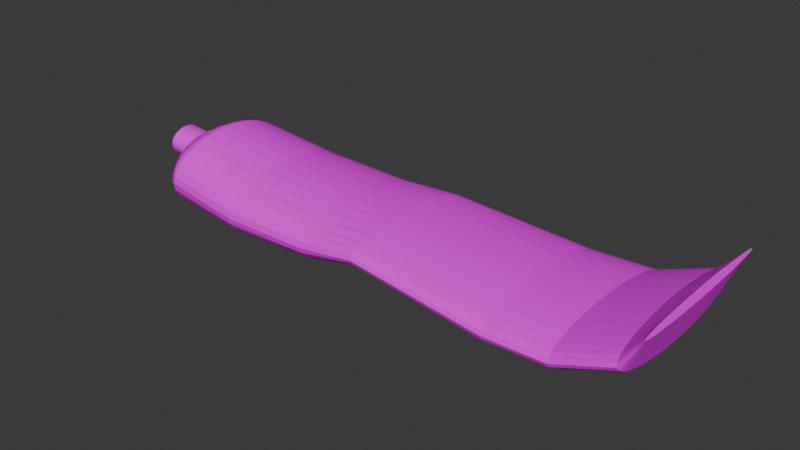 # Source: Toothpaste_Tube.blend  (saved by Blender 4.0.36; exported with 4.5.12 LTS)
import bpy
from mathutils import Matrix  # noqa: F401  (used for matrix-valued properties, if any)

bpy.ops.wm.read_factory_settings(use_empty=True)
scene = bpy.context.scene
scene.name = 'Scene'

# ---- collections
col_collection = bpy.data.collections.new('Collection'); scene.collection.children.link(col_collection)

# ---- images (referenced by path relative to the original .blend; pixels are not part of the script)
import os
ASSET_DIR = os.environ.get("B2B_ASSET_DIR", "")  # directory of the original .blend (textures are referenced by path, not embedded)
HERE = os.path.dirname(os.path.abspath(__file__))  # packed textures are extracted next to this script under _unpacked/

def load_image(name, relpath, width, height, colorspace="sRGB"):
    """Load a texture the original file referenced (path relative to the .blend, or extracted next to this script)."""
    p = next((c for c in (os.path.join(HERE, relpath), os.path.join(ASSET_DIR, relpath)) if relpath and os.path.exists(c)), "")
    if p:
        img = bpy.data.images.load(p, check_existing=True)
        img.name = name
    else:  # same state as the original file: an image datablock whose file is absent (Cycles renders it pink)
        img = bpy.data.images.new(name, width, height)
        img.source = "FILE"
        img.filepath = "//" + (relpath or name)
    img.colorspace_settings.name = colorspace
    return img
img_toothpaste_jpg_001 = load_image('Toothpaste.jpg.001', 'Toothpaste.jpg', 1024, 1024, 'sRGB')

# ---- materials (node trees are filled in below, after node groups)
mat_material_001 = bpy.data.materials.new('Material.001')
mat_material_001.use_transparent_shadow = False

# ---- material node trees
mat_material_001.use_nodes = True; mat_material_001.node_tree.nodes.clear()
_N = mat_material_001.node_tree.nodes; _L = mat_material_001.node_tree.links
n0 = _N.new('ShaderNodeBsdfPrincipled'); n0.name = 'Principled BSDF'; n0.location = (10, 300)
n0.inputs[3].default_value = 1.45
n1 = _N.new('ShaderNodeOutputMaterial'); n1.name = 'Material Output'; n1.location = (300, 300)
n2 = _N.new('ShaderNodeTexImage'); n2.name = 'Image Texture'; n2.location = (-280, 275)
n2.image = img_toothpaste_jpg_001
_L.new(n0.outputs[0], n1.inputs[0])
_L.new(n2.outputs[0], n0.inputs[0])
n1.is_active_output = True

# ---- world
world_world = bpy.data.worlds.new('World'); scene.world = world_world
world_world.use_nodes = True; world_world.node_tree.nodes.clear()
_N = world_world.node_tree.nodes; _L = world_world.node_tree.links
n0 = _N.new('ShaderNodeOutputWorld'); n0.name = 'World Output'; n0.location = (300, 300)
n1 = _N.new('ShaderNodeBackground'); n1.name = 'Background'; n1.location = (10, 300)
n1.inputs[0].default_value = (0.05088, 0.05088, 0.05088, 1.0)
_L.new(n1.outputs[0], n0.inputs[0])
n0.is_active_output = True
world_world.color = (0.05088, 0.05088, 0.05088)
world_world.use_sun_shadow = False
world_world.sun_shadow_jitter_overblur = 0.0

# ---- meshes
me_cylinder_002 = bpy.data.meshes.new('Cylinder.002')
me_cylinder_002.from_pydata([(0.6034, 0.9981, -0.9111), (0.1664, 0.8278, 0.9629), (0.6107, 0.9789, -0.9101), (0.2531, 0.8119, 0.961), (0.6177, 0.9221, -0.9092), (0.3364, 0.7648, 0.9593), (0.6242, 0.8299, -0.9084), (0.4132, 0.6883, 0.9576), (0.6298, 0.7058, -0.9076), (0.4806, 0.5854, 0.9562), (0.6345, 0.5545, -0.907), (0.5358, 0.4599, 0.955), (0.6432, 0.382, -0.9061), (0.5769, 0.3168, 0.9542), (0.6456, 0.1947, -0.9058), (0.6022, 0.1615, 0.9536), (0.6464, -5.905e-09, -0.9057), (0.6107, -5.255e-10, 0.9535), (0.6456, -0.1947, -0.9058), (0.6022, -0.1615, 0.9536), (0.6432, -0.382, -0.9061), (0.5769, -0.3168, 0.9542), (0.6393, -0.5545, -0.9066), (0.5358, -0.4599, 0.955), (0.6341, -0.7058, -0.9072), (0.4806, -0.5854, 0.9562), (0.6277, -0.8299, -0.908), (0.4132, -0.6883, 0.9576), (0.6204, -0.9221, -0.9089), (0.3364, -0.7648, 0.9593), (0.6125, -0.9789, -0.9099), (0.2531, -0.8119, 0.961), (0.6042, -0.9981, -0.911), (0.1664, -0.8278, 0.9629), (0.596, -0.9789, -0.912), (0.07971, -0.8119, 0.9647), (0.5881, -0.9221, -0.913), (-0.003639, -0.7648, 0.9665), (0.5808, -0.8299, -0.9139), (-0.08045, -0.6883, 0.9681), (0.5744, -0.7058, -0.9147), (-0.1478, -0.5854, 0.9695), (0.5691, -0.5545, -0.9154), (-0.203, -0.4599, 0.9707), (0.5652, -0.382, -0.9159), (-0.2441, -0.3168, 0.9716), (0.5628, -0.1947, -0.9162), (-0.2694, -0.1615, 0.9721), (0.562, -5.905e-09, -0.9163), (-0.2779, -5.255e-10, 0.9723), (0.5628, 0.1947, -0.9162), (-0.2694, 0.1615, 0.9721), (0.5652, 0.382, -0.9159), (-0.2441, 0.3168, 0.9716), (0.5691, 0.5545, -0.9154), (-0.203, 0.4599, 0.9707), (0.577, 0.7058, -0.9145), (-0.1478, 0.5854, 0.9695), (0.5827, 0.8299, -0.9138), (-0.08045, 0.6883, 0.9681), (0.5891, 0.9221, -0.9129), (-0.003639, 0.7648, 0.9665), (0.5961, 0.9789, -0.912), (0.07971, 0.8119, 0.9647), (0.2757, 1.025, -0.8469), (0.3106, 1.005, -0.8433), (0.3443, 0.9469, -0.8397), (0.3752, 0.8522, -0.8365), (0.4024, 0.7247, -0.8337), (0.4247, 0.5694, -0.8313), (0.4412, 0.3922, -0.8296), (0.4514, 0.2, -0.8285), (0.4549, -2.235e-08, -0.8282), (0.4514, -0.2, -0.8285), (0.4412, -0.3922, -0.8296), (0.4247, -0.5694, -0.8313), (0.4024, -0.7247, -0.8337), (0.3752, -0.8522, -0.8365), (0.3443, -0.9469, -0.8397), (0.3106, -1.005, -0.8433), (0.2757, -1.025, -0.8469), (0.2407, -1.005, -0.8506), (0.2071, -0.9469, -0.8541), (0.1761, -0.8522, -0.8573), (0.149, -0.7247, -0.8602), (0.1267, -0.5694, -0.8625), (0.1101, -0.3922, -0.8643), (0.09995, -0.2, -0.8653), (0.0965, -2.235e-08, -0.8657), (0.09995, 0.2, -0.8653), (0.1101, 0.3922, -0.8643), (0.1267, 0.5694, -0.8625), (0.149, 0.7247, -0.8602), (0.1761, 0.8522, -0.8573), (0.2071, 0.9469, -0.8541), (0.2407, 1.005, -0.8506), (0.1579, 0.9004, 0.1091), (0.1964, 0.8831, 0.1093), (0.2334, 0.8319, 0.1095), (0.2675, 0.7487, 0.1097), (0.2974, 0.6367, 0.1098), (0.3219, 0.5002, 0.1099), (0.3401, 0.3446, 0.11), (0.3513, 0.1757, 0.1101), (0.3551, 2.352e-10, 0.1101), (0.3513, -0.1757, 0.1101), (0.3401, -0.3446, 0.11), (0.3219, -0.5002, 0.1099), (0.2974, -0.6367, 0.1098), (0.2675, -0.7487, 0.1097), (0.2334, -0.8319, 0.1095), (0.1964, -0.8831, 0.1093), (0.1579, -0.9004, 0.1091), (0.1195, -0.8831, 0.1089), (0.08248, -0.8319, 0.1087), (0.04839, -0.7487, 0.1085), (0.0185, -0.6367, 0.1084), (-0.00602, -0.5002, 0.1083), (-0.02424, -0.3446, 0.1082), (-0.03546, -0.1757, 0.1081), (-0.03925, 2.352e-10, 0.1081), (-0.03546, 0.1757, 0.1081), (-0.02424, 0.3446, 0.1082), (-0.00602, 0.5002, 0.1083), (0.0185, 0.6367, 0.1084), (0.04839, 0.7487, 0.1085), (0.08248, 0.8319, 0.1087), (0.1195, 0.8831, 0.1089), (0.06056, 0.896, 0.6588), (0.1371, 0.8788, 0.6573), (0.2107, 0.8278, 0.6557), (0.2785, 0.745, 0.6543), (0.3379, 0.6336, 0.6531), (0.3867, 0.4978, 0.6521), (0.423, 0.3429, 0.6514), (0.4453, 0.1748, 0.6509), (0.4528, -1.249e-09, 0.6507), (0.4453, -0.1748, 0.6509), (0.423, -0.3429, 0.6514), (0.3867, -0.4978, 0.6521), (0.3379, -0.6336, 0.6531), (0.2785, -0.745, 0.6543), (0.2107, -0.8278, 0.6557), (0.1371, -0.8788, 0.6573), (0.06056, -0.896, 0.6588), (-0.01596, -0.8788, 0.6604), (-0.08955, -0.8278, 0.6619), (-0.1574, -0.745, 0.6633), (-0.2168, -0.6336, 0.6645), (-0.2656, -0.4978, 0.6656), (-0.3018, -0.3429, 0.6663), (-0.3242, -0.1748, 0.6668), (-0.3317, -1.249e-09, 0.6669), (-0.3242, 0.1748, 0.6668), (-0.3018, 0.3429, 0.6663), (-0.2656, 0.4978, 0.6656), (-0.2168, 0.6336, 0.6645), (-0.1574, 0.745, 0.6633), (-0.08955, 0.8278, 0.6619), (-0.01596, 0.8788, 0.6604), (0.04341, 0.9672, -0.4082), (0.08735, 0.9111, -0.408), (0.1278, 0.82, -0.4078), (0.1633, 0.6973, -0.4077), (0.1925, 0.5479, -0.4075), (0.2141, 0.3774, -0.4074), (0.2274, 0.1924, -0.4074), (0.2319, -1.49e-08, -0.4074), (0.2274, -0.1924, -0.4074), (0.2141, -0.3774, -0.4074), (0.1925, -0.5479, -0.4075), (0.1633, -0.6973, -0.4077), (0.1278, -0.82, -0.4078), (0.08735, -0.9111, -0.408), (0.04341, -0.9672, -0.4082), (-0.002288, -0.9862, -0.4084), (-0.04798, -0.9672, -0.4086), (-0.09192, -0.9111, -0.4089), (-0.1324, -0.82, -0.409), (-0.1679, -0.6973, -0.4092), (-0.197, -0.5479, -0.4093), (-0.2187, -0.3774, -0.4094), (-0.232, -0.1924, -0.4095), (-0.2365, -1.49e-08, -0.4095), (-0.232, 0.1924, -0.4095), (-0.2187, 0.3774, -0.4094), (-0.197, 0.5479, -0.4093), (-0.1679, 0.6973, -0.4092), (-0.1324, 0.82, -0.409), (-0.09192, 0.9111, -0.4089), (-0.04798, 0.9672, -0.4086), (-0.002288, 0.9862, -0.4084), (0.2563, 0.7806, 0.981), (0.173, 0.7959, 0.9828), (0.3364, 0.7353, 0.9793), (0.4103, 0.6618, 0.9777), (0.475, 0.5628, 0.9764), (0.5281, 0.4422, 0.9752), (0.5676, 0.3046, 0.9744), (0.5919, 0.1553, 0.9739), (0.6001, -2.719e-10, 0.9737), (0.5919, -0.1553, 0.9739), (0.5676, -0.3046, 0.9744), (0.5281, -0.4422, 0.9752), (0.475, -0.5628, 0.9764), (0.4103, -0.6618, 0.9777), (0.3364, -0.7353, 0.9793), (0.2563, -0.7806, 0.981), (0.173, -0.7959, 0.9828), (0.08963, -0.7806, 0.9845), (0.009502, -0.7353, 0.9862), (-0.06435, -0.6618, 0.9878), (-0.1291, -0.5628, 0.9892), (-0.1822, -0.4422, 0.9903), (-0.2217, -0.3046, 0.9911), (-0.246, -0.1553, 0.9917), (-0.2542, -2.719e-10, 0.9918), (-0.246, 0.1553, 0.9917), (-0.2217, 0.3046, 0.9911), (-0.1822, 0.4422, 0.9903), (-0.1291, 0.5628, 0.9892), (-0.06435, 0.6618, 0.9878), (0.009502, 0.7353, 0.9862), (0.08963, 0.7806, 0.9845), (0.2554, 0.6648, 1.016), (0.1844, 0.6778, 1.017), (0.3237, 0.6262, 1.015), (0.3865, 0.5636, 1.013), (0.4417, 0.4793, 1.012), (0.4869, 0.3766, 1.011), (0.5205, 0.2594, 1.01), (0.5412, 0.1322, 1.01), (0.5482, -6.968e-10, 1.01), (0.5412, -0.1322, 1.01), (0.5205, -0.2594, 1.01), (0.4869, -0.3766, 1.011), (0.4417, -0.4793, 1.012), (0.3865, -0.5636, 1.013), (0.3237, -0.6262, 1.015), (0.2554, -0.6648, 1.016), (0.1844, -0.6778, 1.017), (0.1135, -0.6648, 1.019), (0.04523, -0.6262, 1.02), (-0.01766, -0.5636, 1.022), (-0.07279, -0.4793, 1.023), (-0.118, -0.3766, 1.024), (-0.1516, -0.2594, 1.025), (-0.1723, -0.1322, 1.025), (-0.1793, -6.968e-10, 1.025), (-0.1723, 0.1322, 1.025), (-0.1516, 0.2594, 1.025), (-0.118, 0.3766, 1.024), (-0.07279, 0.4793, 1.023), (-0.01766, 0.5636, 1.022), (0.04523, 0.6262, 1.02), (0.1135, 0.6648, 1.019), (0.253, 0.5709, 1.039), (0.1921, 0.5821, 1.041), (0.3116, 0.5378, 1.038), (0.3656, 0.484, 1.037), (0.413, 0.4116, 1.036), (0.4518, 0.3234, 1.035), (0.4807, 0.2227, 1.034), (0.4985, 0.1136, 1.034), (0.5045, -1.472e-09, 1.034), (0.4985, -0.1136, 1.034), (0.4807, -0.2227, 1.034), (0.4518, -0.3234, 1.035), (0.413, -0.4116, 1.036), (0.3656, -0.484, 1.037), (0.3116, -0.5378, 1.038), (0.253, -0.5709, 1.039), (0.1921, -0.5821, 1.041), (0.1311, -0.5709, 1.042), (0.07252, -0.5378, 1.043), (0.01851, -0.484, 1.044), (-0.02883, -0.4116, 1.045), (-0.06768, -0.3234, 1.046), (-0.09655, -0.2227, 1.047), (-0.1143, -0.1136, 1.047), (-0.1203, -1.472e-09, 1.047), (-0.1143, 0.1136, 1.047), (-0.09655, 0.2227, 1.047), (-0.06768, 0.3234, 1.046), (-0.02883, 0.4116, 1.045), (0.01851, 0.484, 1.044), (0.07252, 0.5378, 1.043), (0.1311, 0.5709, 1.042), (0.2522, 0.4935, 1.062), (0.1995, 0.5032, 1.063), (0.3029, 0.4649, 1.061), (0.3496, 0.4184, 1.06), (0.3905, 0.3558, 1.059), (0.4241, 0.2796, 1.058), (0.4491, 0.1926, 1.058), (0.4644, 0.09817, 1.058), (0.4696, -6.597e-10, 1.057), (0.4644, -0.09817, 1.058), (0.4491, -0.1926, 1.058), (0.4241, -0.2796, 1.058), (0.3905, -0.3558, 1.059), (0.3496, -0.4184, 1.06), (0.3029, -0.4649, 1.061), (0.2522, -0.4935, 1.062), (0.1995, -0.5032, 1.063), (0.1469, -0.4935, 1.064), (0.09619, -0.4649, 1.065), (0.0495, -0.4184, 1.066), (0.008576, -0.3558, 1.067), (-0.02501, -0.2796, 1.068), (-0.04997, -0.1926, 1.068), (-0.06534, -0.09817, 1.069), (-0.07053, -6.597e-10, 1.069), (-0.06534, 0.09817, 1.069), (-0.04997, 0.1926, 1.068), (-0.02501, 0.2796, 1.068), (0.008576, 0.3558, 1.067), (0.0495, 0.4184, 1.066), (0.09619, 0.4649, 1.065), (0.1469, 0.4935, 1.064), (0.2395, 0.2187, 1.083), (0.2062, 0.223, 1.083), (0.2715, 0.206, 1.082), (0.301, 0.1854, 1.081), (0.3268, 0.1577, 1.081), (0.3481, 0.1239, 1.08), (0.3638, 0.08535, 1.08), (0.3735, 0.04351, 1.08), (0.3768, 2.508e-09, 1.08), (0.3735, -0.04351, 1.08), (0.3638, -0.08535, 1.08), (0.3481, -0.1239, 1.08), (0.3268, -0.1577, 1.081), (0.301, -0.1854, 1.081), (0.2715, -0.206, 1.082), (0.2395, -0.2187, 1.083), (0.2062, -0.223, 1.083), (0.1729, -0.2187, 1.084), (0.1409, -0.206, 1.085), (0.1114, -0.1854, 1.085), (0.08556, -0.1577, 1.086), (0.06435, -0.1239, 1.086), (0.04858, -0.08535, 1.086), (0.03887, -0.04351, 1.087), (0.0356, 2.508e-09, 1.087), (0.03887, 0.04351, 1.087), (0.04858, 0.08535, 1.086), (0.06435, 0.1239, 1.086), (0.08556, 0.1577, 1.086), (0.1114, 0.1854, 1.085), (0.1409, 0.206, 1.085), (0.1729, 0.2187, 1.084), (0.1729, 0.2187, 1.084), (0.1409, 0.206, 1.085), (0.1114, 0.1854, 1.085), (0.08556, 0.1577, 1.086), (0.06435, 0.1239, 1.086), (0.04858, 0.08535, 1.086), (0.03887, 0.04351, 1.087), (0.0356, 2.508e-09, 1.087), (0.03887, -0.04351, 1.087), (0.04858, -0.08535, 1.086), (0.06435, -0.1239, 1.086), (0.08556, -0.1577, 1.086), (0.1114, -0.1854, 1.085), (0.1409, -0.206, 1.085), (0.1729, -0.2187, 1.084), (0.2062, -0.223, 1.083), (0.2395, -0.2187, 1.083), (0.2715, -0.206, 1.082), (0.301, -0.1854, 1.081), (0.3268, -0.1577, 1.081), (0.3481, -0.1239, 1.08), (0.3638, -0.08535, 1.08), (0.3735, -0.04351, 1.08), (0.3768, 2.508e-09, 1.08), (0.3735, 0.04351, 1.08), (0.3638, 0.08535, 1.08), (0.3481, 0.1239, 1.08), (0.3268, 0.1577, 1.081), (0.301, 0.1854, 1.081), (0.2715, 0.206, 1.082), (0.2062, 0.223, 1.083), (0.2395, 0.2187, 1.083), (0.2143, 0.2187, 1.198), (0.1822, 0.206, 1.199), (0.1528, 0.1854, 1.199), (0.1269, 0.1577, 1.2), (0.1057, 0.1239, 1.2), (0.08992, 0.08535, 1.2), (0.08021, 0.04351, 1.201), (0.07693, 2.508e-09, 1.201), (0.08021, -0.04351, 1.201), (0.08992, -0.08535, 1.2), (0.1057, -0.1239, 1.2), (0.1269, -0.1577, 1.2), (0.1528, -0.1854, 1.199), (0.1822, -0.206, 1.199), (0.2143, -0.2187, 1.198), (0.2475, -0.223, 1.197), (0.2808, -0.2187, 1.197), (0.3128, -0.206, 1.196), (0.3423, -0.1854, 1.195), (0.3682, -0.1577, 1.195), (0.3894, -0.1239, 1.194), (0.4052, -0.08535, 1.194), (0.4149, -0.04351, 1.194), (0.4181, 2.508e-09, 1.194), (0.4149, 0.04351, 1.194), (0.4052, 0.08535, 1.194), (0.3894, 0.1239, 1.194), (0.3682, 0.1577, 1.195), (0.3423, 0.1854, 1.195), (0.3128, 0.206, 1.196), (0.2475, 0.223, 1.197), (0.2808, 0.2187, 1.197), (0.1253, 0.8814, 0.3243), (0.1854, 0.8302, 0.3245), (0.2408, 0.7472, 0.3246), (0.2894, 0.6354, 0.3248), (0.3292, 0.4993, 0.3249), (0.3588, 0.3439, 0.3249), (0.3771, 0.1753, 0.325), (0.3832, -3.509e-10, 0.325), (0.3771, -0.1753, 0.325), (0.3588, -0.3439, 0.3249), (0.3292, -0.4993, 0.3249), (0.2894, -0.6354, 0.3248), (0.2408, -0.7472, 0.3246), (0.1854, -0.8302, 0.3245), (0.1253, -0.8814, 0.3243), (0.06276, -0.8987, 0.3242), (0.0002422, -0.8814, 0.324), (-0.05988, -0.8302, 0.3239), (-0.1153, -0.7472, 0.3237), (-0.1638, -0.6354, 0.3236), (-0.2037, -0.4993, 0.3235), (-0.2333, -0.3439, 0.3234), (-0.2516, -0.1753, 0.3234), (-0.2577, -3.509e-10, 0.3234), (-0.2516, 0.1753, 0.3234), (-0.2333, 0.3439, 0.3234), (-0.2037, 0.4993, 0.3235), (-0.1638, 0.6354, 0.3236), (-0.1153, 0.7472, 0.3237), (-0.05988, 0.8302, 0.3239), (0.0002422, 0.8814, 0.324), (0.06276, 0.8987, 0.3242), (0.06134, 0.9863, -0.6359), (0.1007, 0.9291, -0.634), (0.137, 0.8362, -0.6322), (0.1688, 0.7111, -0.6306), (0.1949, 0.5587, -0.6293), (0.2143, 0.3849, -0.6284), (0.2263, 0.1962, -0.6278), (0.2303, -1.865e-08, -0.6276), (0.2263, -0.1962, -0.6278), (0.2143, -0.3849, -0.6284), (0.1949, -0.5587, -0.6293), (0.1688, -0.7111, -0.6306), (0.137, -0.8362, -0.6322), (0.1007, -0.9291, -0.634), (0.06134, -0.9863, -0.6359), (0.02039, -1.006, -0.638), (-0.02056, -0.9863, -0.64), (-0.05993, -0.9291, -0.6419), (-0.09622, -0.8362, -0.6437), (-0.128, -0.7111, -0.6453), (-0.1541, -0.5587, -0.6466), (-0.1735, -0.3849, -0.6476), (-0.1855, -0.1962, -0.6481), (-0.1895, -1.865e-08, -0.6483), (-0.1855, 0.1962, -0.6481), (-0.1735, 0.3849, -0.6476), (-0.1541, 0.5587, -0.6466), (-0.128, 0.7111, -0.6453), (-0.09622, 0.8362, -0.6437), (-0.05993, 0.9291, -0.6419), (-0.02056, 0.9863, -0.64), (0.02039, 1.006, -0.638)], [], [(128, 1, 3, 129), (129, 3, 5, 130), (130, 5, 7, 131), (131, 7, 9, 132), (132, 9, 11, 133), (133, 11, 13, 134), (134, 13, 15, 135), (135, 15, 17, 136), (136, 17, 19, 137), (137, 19, 21, 138), (138, 21, 23, 139), (139, 23, 25, 140), (140, 25, 27, 141), (141, 27, 29, 142), (142, 29, 31, 143), (143, 31, 33, 144), (144, 33, 35, 145), (145, 35, 37, 146), (146, 37, 39, 147), (147, 39, 41, 148), (148, 41, 43, 149), (149, 43, 45, 150), (150, 45, 47, 151), (151, 47, 49, 152), (152, 49, 51, 153), (153, 51, 53, 154), (154, 53, 55, 155), (155, 55, 57, 156), (156, 57, 59, 157), (157, 59, 61, 158), (61, 59, 221, 222), (158, 61, 63, 159), (159, 63, 1, 128), (0, 2, 4, 6, 8, 10, 12, 14, 16, 18, 20, 22, 24, 26, 28, 30, 32, 34, 36, 38, 40, 42, 44, 46, 48, 50, 52, 54, 56, 58, 60, 62), (62, 95, 64, 0), (60, 94, 95, 62), (58, 93, 94, 60), (56, 92, 93, 58), (54, 91, 92, 56), (52, 90, 91, 54), (50, 89, 90, 52), (48, 88, 89, 50), (46, 87, 88, 48), (44, 86, 87, 46), (42, 85, 86, 44), (40, 84, 85, 42), (38, 83, 84, 40), (36, 82, 83, 38), (34, 81, 82, 36), (32, 80, 81, 34), (30, 79, 80, 32), (28, 78, 79, 30), (26, 77, 78, 28), (24, 76, 77, 26), (22, 75, 76, 24), (20, 74, 75, 22), (18, 73, 74, 20), (16, 72, 73, 18), (14, 71, 72, 16), (12, 70, 71, 14), (10, 69, 70, 12), (8, 68, 69, 10), (6, 67, 68, 8), (4, 66, 67, 6), (2, 65, 66, 4), (0, 64, 65, 2), (190, 127, 96, 191), (189, 126, 127, 190), (188, 125, 126, 189), (187, 124, 125, 188), (186, 123, 124, 187), (185, 122, 123, 186), (184, 121, 122, 185), (183, 120, 121, 184), (182, 119, 120, 183), (181, 118, 119, 182), (180, 117, 118, 181), (179, 116, 117, 180), (178, 115, 116, 179), (177, 114, 115, 178), (176, 113, 114, 177), (175, 112, 113, 176), (174, 111, 112, 175), (173, 110, 111, 174), (172, 109, 110, 173), (171, 108, 109, 172), (170, 107, 108, 171), (169, 106, 107, 170), (168, 105, 106, 169), (167, 104, 105, 168), (166, 103, 104, 167), (165, 102, 103, 166), (164, 101, 102, 165), (163, 100, 101, 164), (162, 99, 100, 163), (161, 98, 99, 162), (160, 97, 98, 161), (191, 96, 97, 160), (446, 159, 128, 447), (445, 158, 159, 446), (444, 157, 158, 445), (443, 156, 157, 444), (442, 155, 156, 443), (441, 154, 155, 442), (440, 153, 154, 441), (439, 152, 153, 440), (438, 151, 152, 439), (437, 150, 151, 438), (436, 149, 150, 437), (435, 148, 149, 436), (434, 147, 148, 435), (433, 146, 147, 434), (432, 145, 146, 433), (431, 144, 145, 432), (430, 143, 144, 431), (429, 142, 143, 430), (428, 141, 142, 429), (427, 140, 141, 428), (426, 139, 140, 427), (425, 138, 139, 426), (424, 137, 138, 425), (423, 136, 137, 424), (422, 135, 136, 423), (421, 134, 135, 422), (420, 133, 134, 421), (419, 132, 133, 420), (418, 131, 132, 419), (417, 130, 131, 418), (416, 129, 130, 417), (447, 128, 129, 416), (479, 191, 160, 448), (448, 160, 161, 449), (449, 161, 162, 450), (450, 162, 163, 451), (451, 163, 164, 452), (452, 164, 165, 453), (453, 165, 166, 454), (454, 166, 167, 455), (455, 167, 168, 456), (456, 168, 169, 457), (457, 169, 170, 458), (458, 170, 171, 459), (459, 171, 172, 460), (460, 172, 173, 461), (461, 173, 174, 462), (462, 174, 175, 463), (463, 175, 176, 464), (464, 176, 177, 465), (465, 177, 178, 466), (466, 178, 179, 467), (467, 179, 180, 468), (468, 180, 181, 469), (469, 181, 182, 470), (470, 182, 183, 471), (471, 183, 184, 472), (472, 184, 185, 473), (473, 185, 186, 474), (474, 186, 187, 475), (475, 187, 188, 476), (476, 188, 189, 477), (477, 189, 190, 478), (478, 190, 191, 479), (198, 197, 229, 230), (17, 15, 199, 200), (35, 33, 208, 209), (53, 51, 217, 218), (9, 7, 195, 196), (27, 25, 204, 205), (45, 43, 213, 214), (63, 61, 222, 223), (19, 17, 200, 201), (37, 35, 209, 210), (55, 53, 218, 219), (11, 9, 196, 197), (29, 27, 205, 206), (47, 45, 214, 215), (3, 1, 193, 192), (1, 63, 223, 193), (21, 19, 201, 202), (39, 37, 210, 211), (57, 55, 219, 220), (13, 11, 197, 198), (31, 29, 206, 207), (49, 47, 215, 216), (5, 3, 192, 194), (23, 21, 202, 203), (41, 39, 211, 212), (59, 57, 220, 221), (15, 13, 198, 199), (33, 31, 207, 208), (51, 49, 216, 217), (7, 5, 194, 195), (25, 23, 203, 204), (43, 41, 212, 213), (233, 232, 264, 265), (212, 211, 243, 244), (199, 198, 230, 231), (213, 212, 244, 245), (200, 199, 231, 232), (214, 213, 245, 246), (201, 200, 232, 233), (215, 214, 246, 247), (202, 201, 233, 234), (216, 215, 247, 248), (203, 202, 234, 235), (217, 216, 248, 249), (204, 203, 235, 236), (218, 217, 249, 250), (205, 204, 236, 237), (219, 218, 250, 251), (206, 205, 237, 238), (192, 193, 225, 224), (220, 219, 251, 252), (207, 206, 238, 239), (194, 192, 224, 226), (221, 220, 252, 253), (208, 207, 239, 240), (195, 194, 226, 227), (222, 221, 253, 254), (209, 208, 240, 241), (196, 195, 227, 228), (223, 222, 254, 255), (210, 209, 241, 242), (197, 196, 228, 229), (193, 223, 255, 225), (211, 210, 242, 243), (268, 267, 299, 300), (247, 246, 278, 279), (234, 233, 265, 266), (248, 247, 279, 280), (235, 234, 266, 267), (249, 248, 280, 281), (236, 235, 267, 268), (250, 249, 281, 282), (237, 236, 268, 269), (251, 250, 282, 283), (238, 237, 269, 270), (224, 225, 257, 256), (252, 251, 283, 284), (239, 238, 270, 271), (226, 224, 256, 258), (253, 252, 284, 285), (240, 239, 271, 272), (227, 226, 258, 259), (254, 253, 285, 286), (241, 240, 272, 273), (228, 227, 259, 260), (255, 254, 286, 287), (242, 241, 273, 274), (229, 228, 260, 261), (225, 255, 287, 257), (243, 242, 274, 275), (230, 229, 261, 262), (244, 243, 275, 276), (231, 230, 262, 263), (245, 244, 276, 277), (232, 231, 263, 264), (246, 245, 277, 278), (303, 302, 334, 335), (282, 281, 313, 314), (269, 268, 300, 301), (283, 282, 314, 315), (270, 269, 301, 302), (256, 257, 289, 288), (284, 283, 315, 316), (271, 270, 302, 303), (258, 256, 288, 290), (285, 284, 316, 317), (272, 271, 303, 304), (259, 258, 290, 291), (286, 285, 317, 318), (273, 272, 304, 305), (260, 259, 291, 292), (287, 286, 318, 319), (274, 273, 305, 306), (261, 260, 292, 293), (257, 287, 319, 289), (275, 274, 306, 307), (262, 261, 293, 294), (276, 275, 307, 308), (263, 262, 294, 295), (277, 276, 308, 309), (264, 263, 295, 296), (278, 277, 309, 310), (265, 264, 296, 297), (279, 278, 310, 311), (266, 265, 297, 298), (280, 279, 311, 312), (267, 266, 298, 299), (281, 280, 312, 313), (366, 367, 399, 398), (290, 288, 320, 322), (317, 316, 348, 349), (304, 303, 335, 336), (291, 290, 322, 323), (318, 317, 349, 350), (305, 304, 336, 337), (292, 291, 323, 324), (319, 318, 350, 351), (306, 305, 337, 338), (293, 292, 324, 325), (289, 319, 351, 321), (307, 306, 338, 339), (294, 293, 325, 326), (308, 307, 339, 340), (295, 294, 326, 327), (309, 308, 340, 341), (296, 295, 327, 328), (310, 309, 341, 342), (297, 296, 328, 329), (311, 310, 342, 343), (298, 297, 329, 330), (312, 311, 343, 344), (299, 298, 330, 331), (313, 312, 344, 345), (300, 299, 331, 332), (314, 313, 345, 346), (301, 300, 332, 333), (315, 314, 346, 347), (302, 301, 333, 334), (288, 289, 321, 320), (316, 315, 347, 348), (351, 350, 353, 352), (324, 323, 380, 379), (337, 336, 367, 366), (350, 349, 354, 353), (323, 322, 381, 380), (336, 335, 368, 367), (349, 348, 355, 354), (322, 320, 383, 381), (335, 334, 369, 368), (348, 347, 356, 355), (320, 321, 382, 383), (334, 333, 370, 369), (347, 346, 357, 356), (333, 332, 371, 370), (346, 345, 358, 357), (332, 331, 372, 371), (345, 344, 359, 358), (331, 330, 373, 372), (344, 343, 360, 359), (330, 329, 374, 373), (343, 342, 361, 360), (329, 328, 375, 374), (342, 341, 362, 361), (328, 327, 376, 375), (341, 340, 363, 362), (327, 326, 377, 376), (340, 339, 364, 363), (326, 325, 378, 377), (339, 338, 365, 364), (321, 351, 352, 382), (325, 324, 379, 378), (338, 337, 366, 365), (353, 354, 386, 385), (380, 381, 413, 412), (367, 368, 400, 399), (354, 355, 387, 386), (381, 383, 415, 413), (368, 369, 401, 400), (355, 356, 388, 387), (383, 382, 414, 415), (369, 370, 402, 401), (356, 357, 389, 388), (370, 371, 403, 402), (357, 358, 390, 389), (371, 372, 404, 403), (358, 359, 391, 390), (372, 373, 405, 404), (359, 360, 392, 391), (373, 374, 406, 405), (360, 361, 393, 392), (374, 375, 407, 406), (361, 362, 394, 393), (375, 376, 408, 407), (362, 363, 395, 394), (376, 377, 409, 408), (363, 364, 396, 395), (377, 378, 410, 409), (364, 365, 397, 396), (382, 352, 384, 414), (378, 379, 411, 410), (365, 366, 398, 397), (352, 353, 385, 384), (379, 380, 412, 411), (96, 447, 416, 97), (97, 416, 417, 98), (98, 417, 418, 99), (99, 418, 419, 100), (100, 419, 420, 101), (101, 420, 421, 102), (102, 421, 422, 103), (103, 422, 423, 104), (104, 423, 424, 105), (105, 424, 425, 106), (106, 425, 426, 107), (107, 426, 427, 108), (108, 427, 428, 109), (109, 428, 429, 110), (110, 429, 430, 111), (111, 430, 431, 112), (112, 431, 432, 113), (113, 432, 433, 114), (114, 433, 434, 115), (115, 434, 435, 116), (116, 435, 436, 117), (117, 436, 437, 118), (118, 437, 438, 119), (119, 438, 439, 120), (120, 439, 440, 121), (121, 440, 441, 122), (122, 441, 442, 123), (123, 442, 443, 124), (124, 443, 444, 125), (125, 444, 445, 126), (126, 445, 446, 127), (127, 446, 447, 96), (95, 478, 479, 64), (94, 477, 478, 95), (93, 476, 477, 94), (92, 475, 476, 93), (91, 474, 475, 92), (90, 473, 474, 91), (89, 472, 473, 90), (88, 471, 472, 89), (87, 470, 471, 88), (86, 469, 470, 87), (85, 468, 469, 86), (84, 467, 468, 85), (83, 466, 467, 84), (82, 465, 466, 83), (81, 464, 465, 82), (80, 463, 464, 81), (79, 462, 463, 80), (78, 461, 462, 79), (77, 460, 461, 78), (76, 459, 460, 77), (75, 458, 459, 76), (74, 457, 458, 75), (73, 456, 457, 74), (72, 455, 456, 73), (71, 454, 455, 72), (70, 453, 454, 71), (69, 452, 453, 70), (68, 451, 452, 69), (67, 450, 451, 68), (66, 449, 450, 67), (65, 448, 449, 66), (64, 479, 448, 65), (414, 384, 385, 386, 387, 388, 389, 390, 391, 392, 393, 394, 395, 396, 397, 398, 399, 400, 401, 402, 403, 404, 405, 406, 407, 408, 409, 410, 411, 412, 413, 415)])
_uv = me_cylinder_002.uv_layers.new(name='UVMap')
_uv.uv.foreach_set('vector', [0.7681, 0.1087, 0.9976, 0.1087, 0.9976, 0.1571, 0.7681, 0.1571, 0.7681, 0.1571, 0.9976, 0.1571, 0.9976, 0.2054, 0.7681, 0.2054, 0.7681, 0.2054, 0.9976, 0.2054, 0.9976, 0.2537, 0.7681, 0.2537, 0.7681, 0.2537, 0.9976, 0.2537, 0.9976, 0.3021, 0.7681, 0.3021, 0.7681, 0.3021, 0.9976, 0.3021, 0.9976, 0.3504, 0.7681, 0.3504, 0.7681, 0.3504, 0.9976, 0.3504, 0.9976, 0.3988, 0.7681, 0.3988, 0.7681, 0.3988, 0.9976, 0.3988, 0.9976, 0.4471, 0.7681, 0.4471, 0.7681, 0.4471, 0.9976, 0.4471, 0.9976, 0.4954, 0.7681, 0.4954, 0.7681, 0.4954, 0.9976, 0.4954, 0.9976, 0.5438, 0.7681, 0.5438, 0.7681, 0.5438, 0.9976, 0.5438, 0.9976, 0.5921, 0.7681, 0.5921, 0.7681, 0.5921, 0.9976, 0.5921, 0.9976, 0.6405, 0.7681, 0.6405, 0.7681, 0.6405, 0.9976, 0.6405, 0.9976, 0.6888, 0.7681, 0.6888, 0.7681, 0.6888, 0.9976, 0.6888, 0.9976, 0.7371, 0.7681, 0.7371, 0.7681, 0.7371, 0.9976, 0.7371, 0.9976, 0.7855, 0.7681, 0.7855, 0.7681, 0.7855, 0.9976, 0.7855, 0.9976, 0.8338, 0.7681, 0.8338, 0.7681, 0.8338, 0.9976, 0.8338, 0.9976, 0.8822, 0.7681, 0.8822, 0.5, 0.9078, 0.5, 1.0, 0.4688, 1.0, 0.4688, 0.9078, 0.4688, 0.9078, 0.4688, 1.0, 0.4375, 1.0, 0.4375, 0.9078, 0.4375, 0.9078, 0.4375, 1.0, 0.4062, 1.0, 0.4062, 0.9078, 0.4062, 0.9078, 0.4062, 1.0, 0.375, 1.0, 0.375, 0.9078, 0.375, 0.9078, 0.375, 1.0, 0.3438, 1.0, 0.3438, 0.9078, 0.3438, 0.9078, 0.3438, 1.0, 0.3125, 1.0, 0.3125, 0.9078, 0.3125, 0.9078, 0.3125, 1.0, 0.2812, 1.0, 0.2812, 0.9078, 0.2812, 0.9078, 0.2812, 1.0, 0.25, 1.0, 0.25, 0.9078, 0.25, 0.9078, 0.25, 1.0, 0.2188, 1.0, 0.2188, 0.9078, 0.2188, 0.9078, 0.2188, 1.0, 0.1875, 1.0, 0.1875, 0.9078, 0.1875, 0.9078, 0.1875, 1.0, 0.1562, 1.0, 0.1562, 0.9078, 0.1562, 0.9078, 0.1562, 1.0, 0.125, 1.0, 0.125, 0.9078, 0.125, 0.9078, 0.125, 1.0, 0.09375, 1.0, 0.09375, 0.9078, 0.09375, 0.9078, 0.09375, 1.0, 0.0625, 1.0, 0.0625, 0.9078, 0.0625, 1.0, 0.09375, 1.0, 0.09375, 1.0, 0.0625, 1.0, 0.0625, 0.9078, 0.0625, 1.0, 0.03125, 1.0, 0.03125, 0.9078, 0.03125, 0.9078, 0.03125, 1.0, 0.0, 1.0, 0.0, 0.9078, 0.7373, 0.3355, 0.745, 0.3347, 0.7523, 0.3325, 0.759, 0.3289, 0.765, 0.324, 0.7698, 0.3181, 0.7734, 0.3114, 0.7756, 0.304, 0.7764, 0.2964, 0.7756, 0.2888, 0.7734, 0.2815, 0.7698, 0.2747, 0.765, 0.2688, 0.759, 0.264, 0.7523, 0.2604, 0.745, 0.2581, 0.7373, 0.2574, 0.7297, 0.2581, 0.7224, 0.2604, 0.7157, 0.264, 0.7097, 0.2688, 0.7049, 0.2747, 0.7013, 0.2815, 0.6991, 0.2888, 0.6983, 0.2964, 0.6991, 0.304, 0.7013, 0.3114, 0.7049, 0.3181, 0.7097, 0.324, 0.7157, 0.3289, 0.7224, 0.3325, 0.7297, 0.3347, 0.02643, 0.5255, 0.02643, 0.5419, 0.02134, 0.5419, 0.02134, 0.5255, 0.03151, 0.5255, 0.03151, 0.5419, 0.02643, 0.5419, 0.02643, 0.5255, 0.03659, 0.5255, 0.03659, 0.5419, 0.03151, 0.5419, 0.03151, 0.5255, 0.6357, 0.5161, 0.6357, 0.5325, 0.6306, 0.5325, 0.6306, 0.5161, 0.6408, 0.5161, 0.6408, 0.5325, 0.6357, 0.5325, 0.6357, 0.5161, 0.6458, 0.5161, 0.6458, 0.5325, 0.6408, 0.5325, 0.6408, 0.5161, 0.6509, 0.5161, 0.6509, 0.5325, 0.6458, 0.5325, 0.6458, 0.5161, 0.656, 0.5161, 0.656, 0.5325, 0.6509, 0.5325, 0.6509, 0.5161, 0.6611, 0.5161, 0.6611, 0.5325, 0.656, 0.5325, 0.656, 0.5161, 0.6662, 0.5161, 0.6662, 0.5325, 0.6611, 0.5325, 0.6611, 0.5161, 0.6713, 0.6597, 0.6713, 0.6761, 0.6662, 0.6761, 0.6662, 0.6597, 0.6763, 0.6597, 0.6763, 0.6761, 0.6713, 0.6761, 0.6713, 0.6597, 0.6814, 0.6597, 0.6814, 0.6761, 0.6763, 0.6761, 0.6763, 0.6597, 0.6865, 0.6597, 0.6865, 0.6761, 0.6814, 0.6761, 0.6814, 0.6597, 0.6916, 0.5161, 0.6916, 0.5325, 0.6865, 0.5325, 0.6865, 0.5161, 0.6967, 0.5161, 0.6967, 0.5325, 0.6916, 0.5325, 0.6916, 0.5161, 0.7018, 0.3371, 0.7018, 0.3535, 0.6967, 0.3535, 0.6967, 0.3371, 0.7068, 0.3371, 0.7068, 0.3535, 0.7018, 0.3535, 0.7018, 0.3371, 0.7119, 0.3371, 0.7119, 0.3535, 0.7068, 0.3535, 0.7068, 0.3371, 0.717, 0.3371, 0.717, 0.3535, 0.7119, 0.3535, 0.7119, 0.3371, 0.7221, 0.3371, 0.7221, 0.3535, 0.717, 0.3535, 0.717, 0.3371, 0.7272, 0.3371, 0.7272, 0.3535, 0.7221, 0.3535, 0.7221, 0.3371, 0.7323, 0.3371, 0.7323, 0.3535, 0.7272, 0.3535, 0.7272, 0.3371, 0.7373, 0.3371, 0.7373, 0.3535, 0.7323, 0.3535, 0.7323, 0.3371, 0.7424, 0.3371, 0.7424, 0.3535, 0.7373, 0.3535, 0.7373, 0.3371, 0.7475, 0.3371, 0.7475, 0.3535, 0.7424, 0.3535, 0.7424, 0.3371, 0.7526, 0.3371, 0.7526, 0.3535, 0.7475, 0.3535, 0.7475, 0.3371, 0.7577, 0.3371, 0.7577, 0.3535, 0.7526, 0.3535, 0.7526, 0.3371, 0.7628, 0.3371, 0.7628, 0.3535, 0.7577, 0.3535, 0.7577, 0.3371, 0.1739, 0.3465, 0.1739, 0.3629, 0.1688, 0.3629, 0.1688, 0.3465, 0.1789, 0.3465, 0.1789, 0.3629, 0.1739, 0.3629, 0.1739, 0.3465, 0.184, 0.3465, 0.184, 0.3629, 0.1789, 0.3629, 0.1789, 0.3465, 0.03125, 0.8571, 0.03125, 0.9452, 0.0, 0.9452, 0.0, 0.8571, 0.0625, 0.8571, 0.0625, 0.9452, 0.03125, 0.9452, 0.03125, 0.8571, 0.09375, 0.8571, 0.09375, 0.9452, 0.0625, 0.9452, 0.0625, 0.8571, 0.125, 0.8571, 0.125, 0.9452, 0.09375, 0.9452, 0.09375, 0.8571, 0.1563, 0.8571, 0.1562, 0.9452, 0.125, 0.9452, 0.125, 0.8571, 0.1875, 0.8571, 0.1875, 0.9452, 0.1562, 0.9452, 0.1563, 0.8571, 0.2188, 0.8571, 0.2188, 0.9452, 0.1875, 0.9452, 0.1875, 0.8571, 0.25, 0.8571, 0.25, 0.9452, 0.2188, 0.9452, 0.2188, 0.8571, 0.2812, 0.8571, 0.2812, 0.9452, 0.25, 0.9452, 0.25, 0.8571, 0.3125, 0.8571, 0.3125, 0.9452, 0.2812, 0.9452, 0.2812, 0.8571, 0.3438, 0.8571, 0.3438, 0.9452, 0.3125, 0.9452, 0.3125, 0.8571, 0.375, 0.8571, 0.375, 0.9452, 0.3438, 0.9452, 0.3438, 0.8571, 0.4062, 0.8571, 0.4062, 0.9452, 0.375, 0.9452, 0.375, 0.8571, 0.4375, 0.8571, 0.4375, 0.9452, 0.4062, 0.9452, 0.4062, 0.8571, 0.4687, 0.8571, 0.4687, 0.9452, 0.4375, 0.9452, 0.4375, 0.8571, 0.5, 0.8571, 0.5, 0.9452, 0.4687, 0.9452, 0.4687, 0.8571, 0.1963, 0.8338, 0.4156, 0.8338, 0.4156, 0.8822, 0.1963, 0.8822, 0.1963, 0.7855, 0.4156, 0.7855, 0.4156, 0.8338, 0.1963, 0.8338, 0.1963, 0.7371, 0.4156, 0.7371, 0.4156, 0.7855, 0.1963, 0.7855, 0.1963, 0.6888, 0.4156, 0.6888, 0.4156, 0.7371, 0.1963, 0.7371, 0.1963, 0.6405, 0.4156, 0.6405, 0.4156, 0.6888, 0.1963, 0.6888, 0.1963, 0.5921, 0.4156, 0.5921, 0.4156, 0.6405, 0.1963, 0.6405, 0.1963, 0.5438, 0.4156, 0.5438, 0.4156, 0.5921, 0.1963, 0.5921, 0.1963, 0.4954, 0.4156, 0.4954, 0.4156, 0.5438, 0.1963, 0.5438, 0.1963, 0.4471, 0.4156, 0.4471, 0.4156, 0.4954, 0.1963, 0.4954, 0.1963, 0.3988, 0.4156, 0.3988, 0.4156, 0.4471, 0.1963, 0.4471, 0.1963, 0.3504, 0.4156, 0.3504, 0.4156, 0.3988, 0.1963, 0.3988, 0.1963, 0.3021, 0.4156, 0.3021, 0.4156, 0.3504, 0.1963, 0.3504, 0.1963, 0.2537, 0.4156, 0.2537, 0.4156, 0.3021, 0.1963, 0.3021, 0.1963, 0.2054, 0.4156, 0.2054, 0.4156, 0.2537, 0.1963, 0.2537, 0.1963, 0.1571, 0.4156, 0.1571, 0.4156, 0.2054, 0.1963, 0.2054, 0.1963, 0.1087, 0.4156, 0.1087, 0.4156, 0.1571, 0.1963, 0.1571, 0.03125, 0.8221, 0.03125, 0.9078, 0.0, 0.9078, 0.0, 0.8221, 0.0625, 0.8221, 0.0625, 0.9078, 0.03125, 0.9078, 0.03125, 0.8221, 0.09375, 0.8221, 0.09375, 0.9078, 0.0625, 0.9078, 0.0625, 0.8221, 0.125, 0.8221, 0.125, 0.9078, 0.09375, 0.9078, 0.09375, 0.8221, 0.1562, 0.8221, 0.1562, 0.9078, 0.125, 0.9078, 0.125, 0.8221, 0.1875, 0.8221, 0.1875, 0.9078, 0.1562, 0.9078, 0.1562, 0.8221, 0.2188, 0.8221, 0.2188, 0.9078, 0.1875, 0.9078, 0.1875, 0.8221, 0.25, 0.8221, 0.25, 0.9078, 0.2188, 0.9078, 0.2188, 0.8221, 0.2812, 0.8221, 0.2812, 0.9078, 0.25, 0.9078, 0.25, 0.8221, 0.3125, 0.8221, 0.3125, 0.9078, 0.2812, 0.9078, 0.2812, 0.8221, 0.3438, 0.8221, 0.3438, 0.9078, 0.3125, 0.9078, 0.3125, 0.8221, 0.375, 0.8221, 0.375, 0.9078, 0.3438, 0.9078, 0.3438, 0.8221, 0.4062, 0.8221, 0.4062, 0.9078, 0.375, 0.9078, 0.375, 0.8221, 0.4375, 0.8221, 0.4375, 0.9078, 0.4062, 0.9078, 0.4062, 0.8221, 0.4687, 0.8221, 0.4688, 0.9078, 0.4375, 0.9078, 0.4375, 0.8221, 0.5, 0.8221, 0.5, 0.9078, 0.4688, 0.9078, 0.4687, 0.8221, 0.5548, 0.8338, 0.7681, 0.8338, 0.7681, 0.8822, 0.5548, 0.8822, 0.5548, 0.7855, 0.7681, 0.7855, 0.7681, 0.8338, 0.5548, 0.8338, 0.5548, 0.7371, 0.7681, 0.7371, 0.7681, 0.7855, 0.5548, 0.7855, 0.5548, 0.6888, 0.7681, 0.6888, 0.7681, 0.7371, 0.5548, 0.7371, 0.5548, 0.6405, 0.7681, 0.6405, 0.7681, 0.6888, 0.5548, 0.6888, 0.5548, 0.5921, 0.7681, 0.5921, 0.7681, 0.6405, 0.5548, 0.6405, 0.5548, 0.5438, 0.7681, 0.5438, 0.7681, 0.5921, 0.5548, 0.5921, 0.5548, 0.4954, 0.7681, 0.4954, 0.7681, 0.5438, 0.5548, 0.5438, 0.5548, 0.4471, 0.7681, 0.4471, 0.7681, 0.4954, 0.5548, 0.4954, 0.5548, 0.3988, 0.7681, 0.3988, 0.7681, 0.4471, 0.5548, 0.4471, 0.5548, 0.3504, 0.7681, 0.3504, 0.7681, 0.3988, 0.5548, 0.3988, 0.5548, 0.3021, 0.7681, 0.3021, 0.7681, 0.3504, 0.5548, 0.3504, 0.5548, 0.2537, 0.7681, 0.2537, 0.7681, 0.3021, 0.5548, 0.3021, 0.5548, 0.2054, 0.7681, 0.2054, 0.7681, 0.2537, 0.5548, 0.2537, 0.5548, 0.1571, 0.7681, 0.1571, 0.7681, 0.2054, 0.5548, 0.2054, 0.5548, 0.1087, 0.7681, 0.1087, 0.7681, 0.1571, 0.5548, 0.1571, 0.09956, 0.1087, 0.1963, 0.1087, 0.1963, 0.1571, 0.09956, 0.1571, 0.09956, 0.1571, 0.1963, 0.1571, 0.1963, 0.2054, 0.09956, 0.2054, 0.09956, 0.2054, 0.1963, 0.2054, 0.1963, 0.2537, 0.09956, 0.2537, 0.09956, 0.2537, 0.1963, 0.2537, 0.1963, 0.3021, 0.09956, 0.3021, 0.09956, 0.3021, 0.1963, 0.3021, 0.1963, 0.3504, 0.09956, 0.3504, 0.09956, 0.3504, 0.1963, 0.3504, 0.1963, 0.3988, 0.09956, 0.3988, 0.09956, 0.3988, 0.1963, 0.3988, 0.1963, 0.4471, 0.09956, 0.4471, 0.09956, 0.4471, 0.1963, 0.4471, 0.1963, 0.4954, 0.09956, 0.4954, 0.09956, 0.4954, 0.1963, 0.4954, 0.1963, 0.5438, 0.09956, 0.5438, 0.09956, 0.5438, 0.1963, 0.5438, 0.1963, 0.5921, 0.09956, 0.5921, 0.09956, 0.5921, 0.1963, 0.5921, 0.1963, 0.6405, 0.09956, 0.6405, 0.09956, 0.6405, 0.1963, 0.6405, 0.1963, 0.6888, 0.09956, 0.6888, 0.09956, 0.6888, 0.1963, 0.6888, 0.1963, 0.7371, 0.09956, 0.7371, 0.09956, 0.7371, 0.1963, 0.7371, 0.1963, 0.7855, 0.09956, 0.7855, 0.09956, 0.7855, 0.1963, 0.7855, 0.1963, 0.8338, 0.09956, 0.8338, 0.09956, 0.8338, 0.1963, 0.8338, 0.1963, 0.8822, 0.09956, 0.8822, 0.5016, 0.1687, 0.5016, 0.1298, 0.5329, 0.1298, 0.5329, 0.1687, 0.4687, 0.8183, 0.4687, 0.8571, 0.4375, 0.8571, 0.4375, 0.8183, 0.4375, 0.8183, 0.4375, 0.8571, 0.4062, 0.8571, 0.4062, 0.8183, 0.4062, 0.8183, 0.4062, 0.8571, 0.375, 0.8571, 0.375, 0.8183, 0.375, 0.8183, 0.375, 0.8571, 0.3438, 0.8571, 0.3438, 0.8183, 0.3438, 0.8183, 0.3438, 0.8571, 0.3125, 0.8571, 0.3125, 0.8183, 0.3125, 0.8183, 0.3125, 0.8571, 0.2812, 0.8571, 0.2812, 0.8183, 0.2812, 0.8183, 0.2812, 0.8571, 0.25, 0.8571, 0.25, 0.8183, 0.25, 0.8183, 0.25, 0.8571, 0.2188, 0.8571, 0.2188, 0.8183, 0.2188, 0.8183, 0.2188, 0.8571, 0.1875, 0.8571, 0.1875, 0.8183, 0.1875, 0.8183, 0.1875, 0.8571, 0.1563, 0.8571, 0.1562, 0.8183, 0.1562, 0.8183, 0.1563, 0.8571, 0.125, 0.8571, 0.125, 0.8183, 0.125, 0.8183, 0.125, 0.8571, 0.09375, 0.8571, 0.09375, 0.8183, 0.09375, 0.8183, 0.09375, 0.8571, 0.0625, 0.8571, 0.0625, 0.8183, 0.0625, 0.8183, 0.0625, 0.8571, 0.03125, 0.8571, 0.03125, 0.8183, 0.03125, 0.8183, 0.03125, 0.8571, 0.0, 0.8571, 0.0, 0.8183, 0.8125, 1.0, 0.8438, 1.0, 0.8438, 1.0, 0.8125, 1.0, 0.9976, 0.4954, 0.9976, 0.4471, 0.9976, 0.4471, 0.9976, 0.4954, 0.4688, 1.0, 0.5, 1.0, 0.5, 1.0, 0.4688, 1.0, 0.1875, 1.0, 0.2188, 1.0, 0.2188, 1.0, 0.1875, 1.0, 0.9976, 0.3021, 0.9976, 0.2537, 0.9976, 0.2537, 0.9976, 0.3021, 0.9976, 0.7371, 0.9976, 0.6888, 0.9976, 0.6888, 0.9976, 0.7371, 0.3125, 1.0, 0.3438, 1.0, 0.3438, 1.0, 0.3125, 1.0, 0.03125, 1.0, 0.0625, 1.0, 0.0625, 1.0, 0.03125, 1.0, 0.9976, 0.5438, 0.9976, 0.4954, 0.9976, 0.4954, 0.9976, 0.5438, 0.4375, 1.0, 0.4688, 1.0, 0.4688, 1.0, 0.4375, 1.0, 0.1562, 1.0, 0.1875, 1.0, 0.1875, 1.0, 0.1562, 1.0, 0.9976, 0.3504, 0.9976, 0.3021, 0.9976, 0.3021, 0.9976, 0.3504, 0.9976, 0.7855, 0.9976, 0.7371, 0.9976, 0.7371, 0.9976, 0.7855, 0.2812, 1.0, 0.3125, 1.0, 0.3125, 1.0, 0.2812, 1.0, 0.9976, 0.1571, 0.9976, 0.1087, 0.9976, 0.1087, 0.9976, 0.1571, 0.0, 1.0, 0.03125, 1.0, 0.03125, 1.0, 0.0, 1.0, 0.9976, 0.5921, 0.9976, 0.5438, 0.9976, 0.5438, 0.9976, 0.5921, 0.4062, 1.0, 0.4375, 1.0, 0.4375, 1.0, 0.4062, 1.0, 0.125, 1.0, 0.1562, 1.0, 0.1562, 1.0, 0.125, 1.0, 0.9976, 0.3988, 0.9976, 0.3504, 0.9976, 0.3504, 0.9976, 0.3988, 0.9976, 0.8338, 0.9976, 0.7855, 0.9976, 0.7855, 0.9976, 0.8338, 0.25, 1.0, 0.2812, 1.0, 0.2812, 1.0, 0.25, 1.0, 0.9976, 0.2054, 0.9976, 0.1571, 0.9976, 0.1571, 0.9976, 0.2054, 0.9976, 0.6405, 0.9976, 0.5921, 0.9976, 0.5921, 0.9976, 0.6405, 0.375, 1.0, 0.4062, 1.0, 0.4062, 1.0, 0.375, 1.0, 0.09375, 1.0, 0.125, 1.0, 0.125, 1.0, 0.09375, 1.0, 0.9976, 0.4471, 0.9976, 0.3988, 0.9976, 0.3988, 0.9976, 0.4471, 0.9976, 0.8822, 0.9976, 0.8338, 0.9976, 0.8338, 0.9976, 0.8822, 0.2188, 1.0, 0.25, 1.0, 0.25, 1.0, 0.2188, 1.0, 0.9976, 0.2537, 0.9976, 0.2054, 0.9976, 0.2054, 0.9976, 0.2537, 0.9976, 0.6888, 0.9976, 0.6405, 0.9976, 0.6405, 0.9976, 0.6888, 0.3438, 1.0, 0.375, 1.0, 0.375, 1.0, 0.3438, 1.0, 0.7188, 1.0, 0.75, 1.0, 0.75, 1.0, 0.7188, 1.0, 0.375, 1.0, 0.4062, 1.0, 0.4062, 1.0, 0.375, 1.0, 0.7812, 1.0, 0.8125, 1.0, 0.8125, 1.0, 0.7812, 1.0, 0.3438, 1.0, 0.375, 1.0, 0.375, 1.0, 0.3438, 1.0, 0.75, 1.0, 0.7812, 1.0, 0.7812, 1.0, 0.75, 1.0, 0.3125, 1.0, 0.3438, 1.0, 0.3438, 1.0, 0.3125, 1.0, 0.7188, 1.0, 0.75, 1.0, 0.75, 1.0, 0.7188, 1.0, 0.2812, 1.0, 0.3125, 1.0, 0.3125, 1.0, 0.2812, 1.0, 0.6875, 1.0, 0.7188, 1.0, 0.7188, 1.0, 0.6875, 1.0, 0.25, 1.0, 0.2812, 1.0, 0.2812, 1.0, 0.25, 1.0, 0.6562, 1.0, 0.6875, 1.0, 0.6875, 1.0, 0.6562, 1.0, 0.2188, 1.0, 0.25, 1.0, 0.25, 1.0, 0.2188, 1.0, 0.625, 1.0, 0.6562, 1.0, 0.6562, 1.0, 0.625, 1.0, 0.1875, 1.0, 0.2188, 1.0, 0.2188, 1.0, 0.1875, 1.0, 0.5938, 1.0, 0.625, 1.0, 0.625, 1.0, 0.5938, 1.0, 0.1562, 1.0, 0.1875, 1.0, 0.1875, 1.0, 0.1562, 1.0, 0.5625, 1.0, 0.5938, 1.0, 0.5938, 1.0, 0.5625, 1.0, 0.9688, 1.0, 1.0, 1.0, 1.0, 1.0, 0.9688, 1.0, 0.125, 1.0, 0.1562, 1.0, 0.1562, 1.0, 0.125, 1.0, 0.5312, 1.0, 0.5625, 1.0, 0.5625, 1.0, 0.5312, 1.0, 0.9375, 1.0, 0.9688, 1.0, 0.9688, 1.0, 0.9375, 1.0, 0.09375, 1.0, 0.125, 1.0, 0.125, 1.0, 0.09375, 1.0, 0.5, 1.0, 0.5312, 1.0, 0.5312, 1.0, 0.5, 1.0, 0.9062, 1.0, 0.9375, 1.0, 0.9375, 1.0, 0.9062, 1.0, 0.0625, 1.0, 0.09375, 1.0, 0.09375, 1.0, 0.0625, 1.0, 0.4688, 1.0, 0.5, 1.0, 0.5, 1.0, 0.4688, 1.0, 0.875, 1.0, 0.9062, 1.0, 0.9062, 1.0, 0.875, 1.0, 0.03125, 1.0, 0.0625, 1.0, 0.0625, 1.0, 0.03125, 1.0, 0.4375, 1.0, 0.4688, 1.0, 0.4688, 1.0, 0.4375, 1.0, 0.8438, 1.0, 0.875, 1.0, 0.875, 1.0, 0.8438, 1.0, 0.0, 1.0, 0.03125, 1.0, 0.03125, 1.0, 0.0, 1.0, 0.4062, 1.0, 0.4375, 1.0, 0.4375, 1.0, 0.4062, 1.0, 0.625, 1.0, 0.6562, 1.0, 0.6562, 1.0, 0.625, 1.0, 0.2812, 1.0, 0.3125, 1.0, 0.3125, 1.0, 0.2812, 1.0, 0.6875, 1.0, 0.7188, 1.0, 0.7188, 1.0, 0.6875, 1.0, 0.25, 1.0, 0.2812, 1.0, 0.2812, 1.0, 0.25, 1.0, 0.6562, 1.0, 0.6875, 1.0, 0.6875, 1.0, 0.6562, 1.0, 0.2188, 1.0, 0.25, 1.0, 0.25, 1.0, 0.2188, 1.0, 0.625, 1.0, 0.6562, 1.0, 0.6562, 1.0, 0.625, 1.0, 0.1875, 1.0, 0.2188, 1.0, 0.2188, 1.0, 0.1875, 1.0, 0.5938, 1.0, 0.625, 1.0, 0.625, 1.0, 0.5938, 1.0, 0.1562, 1.0, 0.1875, 1.0, 0.1875, 1.0, 0.1562, 1.0, 0.5625, 1.0, 0.5938, 1.0, 0.5938, 1.0, 0.5625, 1.0, 0.9688, 1.0, 1.0, 1.0, 1.0, 1.0, 0.9688, 1.0, 0.125, 1.0, 0.1562, 1.0, 0.1562, 1.0, 0.125, 1.0, 0.5312, 1.0, 0.5625, 1.0, 0.5625, 1.0, 0.5312, 1.0, 0.9375, 1.0, 0.9688, 1.0, 0.9688, 1.0, 0.9375, 1.0, 0.09375, 1.0, 0.125, 1.0, 0.125, 1.0, 0.09375, 1.0, 0.5, 1.0, 0.5312, 1.0, 0.5312, 1.0, 0.5, 1.0, 0.9062, 1.0, 0.9375, 1.0, 0.9375, 1.0, 0.9062, 1.0, 0.0625, 1.0, 0.09375, 1.0, 0.09375, 1.0, 0.0625, 1.0, 0.4688, 1.0, 0.5, 1.0, 0.5, 1.0, 0.4688, 1.0, 0.875, 1.0, 0.9062, 1.0, 0.9062, 1.0, 0.875, 1.0, 0.03125, 1.0, 0.0625, 1.0, 0.0625, 1.0, 0.03125, 1.0, 0.4375, 1.0, 0.4688, 1.0, 0.4688, 1.0, 0.4375, 1.0, 0.8438, 1.0, 0.875, 1.0, 0.875, 1.0, 0.8438, 1.0, 0.0, 1.0, 0.03125, 1.0, 0.03125, 1.0, 0.0, 1.0, 0.4062, 1.0, 0.4375, 1.0, 0.4375, 1.0, 0.4062, 1.0, 0.8125, 1.0, 0.8438, 1.0, 0.8438, 1.0, 0.8125, 1.0, 0.375, 1.0, 0.4062, 1.0, 0.4062, 1.0, 0.375, 1.0, 0.7812, 1.0, 0.8125, 1.0, 0.8125, 1.0, 0.7812, 1.0, 0.3438, 1.0, 0.375, 1.0, 0.375, 1.0, 0.3438, 1.0, 0.75, 1.0, 0.7812, 1.0, 0.7812, 1.0, 0.75, 1.0, 0.3125, 1.0, 0.3438, 1.0, 0.3438, 1.0, 0.3125, 1.0, 0.5312, 1.0, 0.5625, 1.0, 0.5625, 1.0, 0.5312, 1.0, 0.1875, 1.0, 0.2188, 1.0, 0.2188, 1.0, 0.1875, 1.0, 0.5938, 1.0, 0.625, 1.0, 0.625, 1.0, 0.5938, 1.0, 0.1562, 1.0, 0.1875, 1.0, 0.1875, 1.0, 0.1562, 1.0, 0.5625, 1.0, 0.5938, 1.0, 0.5938, 1.0, 0.5625, 1.0, 0.9688, 1.0, 1.0, 1.0, 1.0, 1.0, 0.9688, 1.0, 0.125, 1.0, 0.1562, 1.0, 0.1562, 1.0, 0.125, 1.0, 0.5312, 1.0, 0.5625, 1.0, 0.5625, 1.0, 0.5312, 1.0, 0.9375, 1.0, 0.9688, 1.0, 0.9688, 1.0, 0.9375, 1.0, 0.09375, 1.0, 0.125, 1.0, 0.125, 1.0, 0.09375, 1.0, 0.5, 1.0, 0.5312, 1.0, 0.5312, 1.0, 0.5, 1.0, 0.9062, 1.0, 0.9375, 1.0, 0.9375, 1.0, 0.9062, 1.0, 0.0625, 1.0, 0.09375, 1.0, 0.09375, 1.0, 0.0625, 1.0, 0.4688, 1.0, 0.5, 1.0, 0.5, 1.0, 0.4688, 1.0, 0.875, 1.0, 0.9062, 1.0, 0.9062, 1.0, 0.875, 1.0, 0.03125, 1.0, 0.0625, 1.0, 0.0625, 1.0, 0.03125, 1.0, 0.4375, 1.0, 0.4688, 1.0, 0.4688, 1.0, 0.4375, 1.0, 0.8438, 1.0, 0.875, 1.0, 0.875, 1.0, 0.8438, 1.0, 0.0, 1.0, 0.03125, 1.0, 0.03125, 1.0, 0.0, 1.0, 0.4062, 1.0, 0.4375, 1.0, 0.4375, 1.0, 0.4062, 1.0, 0.8125, 1.0, 0.8438, 1.0, 0.8438, 1.0, 0.8125, 1.0, 0.375, 1.0, 0.4062, 1.0, 0.4062, 1.0, 0.375, 1.0, 0.7812, 1.0, 0.8125, 1.0, 0.8125, 1.0, 0.7812, 1.0, 0.3438, 1.0, 0.375, 1.0, 0.375, 1.0, 0.3438, 1.0, 0.75, 1.0, 0.7812, 1.0, 0.7812, 1.0, 0.75, 1.0, 0.3125, 1.0, 0.3438, 1.0, 0.3438, 1.0, 0.3125, 1.0, 0.7188, 1.0, 0.75, 1.0, 0.75, 1.0, 0.7188, 1.0, 0.2812, 1.0, 0.3125, 1.0, 0.3125, 1.0, 0.2812, 1.0, 0.6875, 1.0, 0.7188, 1.0, 0.7188, 1.0, 0.6875, 1.0, 0.25, 1.0, 0.2812, 1.0, 0.2812, 1.0, 0.25, 1.0, 0.6562, 1.0, 0.6875, 1.0, 0.6875, 1.0, 0.6562, 1.0, 0.2188, 1.0, 0.25, 1.0, 0.25, 1.0, 0.2188, 1.0, 0.4688, 1.0, 0.5, 1.0, 0.5, 1.0, 0.4688, 1.0, 0.9375, 1.0, 0.9688, 1.0, 0.9688, 1.0, 0.9375, 1.0, 0.09375, 1.0, 0.125, 1.0, 0.125, 1.0, 0.09375, 1.0, 0.5, 1.0, 0.5312, 1.0, 0.5312, 1.0, 0.5, 1.0, 0.9062, 1.0, 0.9375, 1.0, 0.9375, 1.0, 0.9062, 1.0, 0.0625, 1.0, 0.09375, 1.0, 0.09375, 1.0, 0.0625, 1.0, 0.4688, 1.0, 0.5, 1.0, 0.5, 1.0, 0.4688, 1.0, 0.875, 1.0, 0.9062, 1.0, 0.9062, 1.0, 0.875, 1.0, 0.03125, 1.0, 0.0625, 1.0, 0.0625, 1.0, 0.03125, 1.0, 0.4375, 1.0, 0.4688, 1.0, 0.4688, 1.0, 0.4375, 1.0, 0.8438, 1.0, 0.875, 1.0, 0.875, 1.0, 0.8438, 1.0, 0.0, 1.0, 0.03125, 1.0, 0.03125, 1.0, 0.0, 1.0, 0.4062, 1.0, 0.4375, 1.0, 0.4375, 1.0, 0.4062, 1.0, 0.8125, 1.0, 0.8438, 1.0, 0.8438, 1.0, 0.8125, 1.0, 0.375, 1.0, 0.4062, 1.0, 0.4062, 1.0, 0.375, 1.0, 0.7812, 1.0, 0.8125, 1.0, 0.8125, 1.0, 0.7812, 1.0, 0.3438, 1.0, 0.375, 1.0, 0.375, 1.0, 0.3438, 1.0, 0.75, 1.0, 0.7812, 1.0, 0.7812, 1.0, 0.75, 1.0, 0.3125, 1.0, 0.3438, 1.0, 0.3438, 1.0, 0.3125, 1.0, 0.7188, 1.0, 0.75, 1.0, 0.75, 1.0, 0.7188, 1.0, 0.2812, 1.0, 0.3125, 1.0, 0.3125, 1.0, 0.2812, 1.0, 0.6875, 1.0, 0.7188, 1.0, 0.7188, 1.0, 0.6875, 1.0, 0.25, 1.0, 0.2812, 1.0, 0.2812, 1.0, 0.25, 1.0, 0.6562, 1.0, 0.6875, 1.0, 0.6875, 1.0, 0.6562, 1.0, 0.2188, 1.0, 0.25, 1.0, 0.25, 1.0, 0.2188, 1.0, 0.625, 1.0, 0.6562, 1.0, 0.6562, 1.0, 0.625, 1.0, 0.1875, 1.0, 0.2188, 1.0, 0.2188, 1.0, 0.1875, 1.0, 0.5938, 1.0, 0.625, 1.0, 0.625, 1.0, 0.5938, 1.0, 0.1562, 1.0, 0.1875, 1.0, 0.1875, 1.0, 0.1562, 1.0, 0.5625, 1.0, 0.5938, 1.0, 0.5938, 1.0, 0.5625, 1.0, 0.9688, 1.0, 1.0, 1.0, 1.0, 1.0, 0.9688, 1.0, 0.125, 1.0, 0.1562, 1.0, 0.1562, 1.0, 0.125, 1.0, 0.03125, 1.0, 0.0625, 1.0, 0.0625, 1.0, 0.03125, 1.0, 0.875, 1.0, 0.9062, 1.0, 0.9062, 1.0, 0.875, 1.0, 0.4688, 1.0, 0.5, 1.0, 0.5, 1.0, 0.4688, 1.0, 0.0625, 1.0, 0.09375, 1.0, 0.09375, 1.0, 0.0625, 1.0, 0.9062, 1.0, 0.9375, 1.0, 0.9375, 1.0, 0.9062, 1.0, 0.5, 1.0, 0.5312, 1.0, 0.5312, 1.0, 0.5, 1.0, 0.09375, 1.0, 0.125, 1.0, 0.125, 1.0, 0.09375, 1.0, 0.9375, 1.0, 0.9688, 1.0, 0.9688, 1.0, 0.9375, 1.0, 0.5312, 1.0, 0.5625, 1.0, 0.5625, 1.0, 0.5312, 1.0, 0.125, 1.0, 0.1562, 1.0, 0.1562, 1.0, 0.125, 1.0, 0.9688, 1.0, 1.0, 1.0, 1.0, 1.0, 0.9688, 1.0, 0.5625, 1.0, 0.5938, 1.0, 0.5938, 1.0, 0.5625, 1.0, 0.1562, 1.0, 0.1875, 1.0, 0.1875, 1.0, 0.1562, 1.0, 0.5938, 1.0, 0.625, 1.0, 0.625, 1.0, 0.5938, 1.0, 0.1875, 1.0, 0.2188, 1.0, 0.2188, 1.0, 0.1875, 1.0, 0.625, 1.0, 0.6562, 1.0, 0.6562, 1.0, 0.625, 1.0, 0.2188, 1.0, 0.25, 1.0, 0.25, 1.0, 0.2188, 1.0, 0.6562, 1.0, 0.6875, 1.0, 0.6875, 1.0, 0.6562, 1.0, 0.25, 1.0, 0.2812, 1.0, 0.2812, 1.0, 0.25, 1.0, 0.6875, 1.0, 0.7188, 1.0, 0.7188, 1.0, 0.6875, 1.0, 0.2812, 1.0, 0.3125, 1.0, 0.3125, 1.0, 0.2812, 1.0, 0.7188, 1.0, 0.75, 1.0, 0.75, 1.0, 0.7188, 1.0, 0.3125, 1.0, 0.3438, 1.0, 0.3438, 1.0, 0.3125, 1.0, 0.75, 1.0, 0.7812, 1.0, 0.7812, 1.0, 0.75, 1.0, 0.3438, 1.0, 0.375, 1.0, 0.375, 1.0, 0.3438, 1.0, 0.7812, 1.0, 0.8125, 1.0, 0.8125, 1.0, 0.7812, 1.0, 0.375, 1.0, 0.4062, 1.0, 0.4062, 1.0, 0.375, 1.0, 0.8125, 1.0, 0.8438, 1.0, 0.8438, 1.0, 0.8125, 1.0, 0.4062, 1.0, 0.4375, 1.0, 0.4375, 1.0, 0.4062, 1.0, 0.0, 1.0, 0.03125, 1.0, 0.03125, 1.0, 0.0, 1.0, 0.8438, 1.0, 0.875, 1.0, 0.875, 1.0, 0.8438, 1.0, 0.4375, 1.0, 0.4688, 1.0, 0.4688, 1.0, 0.4375, 1.0, 0.0625, 1.0, 0.09375, 1.0, 0.09375, 1.0, 0.0625, 1.0, 0.9062, 1.0, 0.9375, 1.0, 0.9375, 1.0, 0.9062, 1.0, 0.5, 1.0, 0.5312, 1.0, 0.5312, 1.0, 0.5, 1.0, 0.09375, 1.0, 0.125, 1.0, 0.125, 1.0, 0.09375, 1.0, 0.9375, 1.0, 0.9688, 1.0, 0.9688, 1.0, 0.9375, 1.0, 0.5312, 1.0, 0.5625, 1.0, 0.5625, 1.0, 0.5312, 1.0, 0.125, 1.0, 0.1562, 1.0, 0.1562, 1.0, 0.125, 1.0, 0.9688, 1.0, 1.0, 1.0, 1.0, 1.0, 0.9688, 1.0, 0.5625, 1.0, 0.5938, 1.0, 0.5938, 1.0, 0.5625, 1.0, 0.1562, 1.0, 0.1875, 1.0, 0.1875, 1.0, 0.1562, 1.0, 0.5938, 1.0, 0.625, 1.0, 0.625, 1.0, 0.5938, 1.0, 0.1875, 1.0, 0.2188, 1.0, 0.2188, 1.0, 0.1875, 1.0, 0.625, 1.0, 0.6562, 1.0, 0.6562, 1.0, 0.625, 1.0, 0.2188, 1.0, 0.25, 1.0, 0.25, 1.0, 0.2188, 1.0, 0.6562, 1.0, 0.6875, 1.0, 0.6875, 1.0, 0.6562, 1.0, 0.25, 1.0, 0.2812, 1.0, 0.2812, 1.0, 0.25, 1.0, 0.6875, 1.0, 0.7188, 1.0, 0.7188, 1.0, 0.6875, 1.0, 0.2812, 1.0, 0.3125, 1.0, 0.3125, 1.0, 0.2812, 1.0, 0.7188, 1.0, 0.75, 1.0, 0.75, 1.0, 0.7188, 1.0, 0.3125, 1.0, 0.3438, 1.0, 0.3438, 1.0, 0.3125, 1.0, 0.75, 1.0, 0.7812, 1.0, 0.7812, 1.0, 0.75, 1.0, 0.3438, 1.0, 0.375, 1.0, 0.375, 1.0, 0.3438, 1.0, 0.7812, 1.0, 0.8125, 1.0, 0.8125, 1.0, 0.7812, 1.0, 0.375, 1.0, 0.4062, 1.0, 0.4062, 1.0, 0.375, 1.0, 0.8125, 1.0, 0.8438, 1.0, 0.8438, 1.0, 0.8125, 1.0, 0.4062, 1.0, 0.4375, 1.0, 0.4375, 1.0, 0.4062, 1.0, 0.0, 1.0, 0.03125, 1.0, 0.03125, 1.0, 0.0, 1.0, 0.8438, 1.0, 0.875, 1.0, 0.875, 1.0, 0.8438, 1.0, 0.4375, 1.0, 0.4688, 1.0, 0.4688, 1.0, 0.4375, 1.0, 0.03125, 1.0, 0.0625, 1.0, 0.0625, 1.0, 0.03125, 1.0, 0.875, 1.0, 0.9062, 1.0, 0.9062, 1.0, 0.875, 1.0, 0.4156, 0.1087, 0.5548, 0.1087, 0.5548, 0.1571, 0.4156, 0.1571, 0.4156, 0.1571, 0.5548, 0.1571, 0.5548, 0.2054, 0.4156, 0.2054, 0.4156, 0.2054, 0.5548, 0.2054, 0.5548, 0.2537, 0.4156, 0.2537, 0.4156, 0.2537, 0.5548, 0.2537, 0.5548, 0.3021, 0.4156, 0.3021, 0.4156, 0.3021, 0.5548, 0.3021, 0.5548, 0.3504, 0.4156, 0.3504, 0.4156, 0.3504, 0.5548, 0.3504, 0.5548, 0.3988, 0.4156, 0.3988, 0.4156, 0.3988, 0.5548, 0.3988, 0.5548, 0.4471, 0.4156, 0.4471, 0.4156, 0.4471, 0.5548, 0.4471, 0.5548, 0.4954, 0.4156, 0.4954, 0.4156, 0.4954, 0.5548, 0.4954, 0.5548, 0.5438, 0.4156, 0.5438, 0.4156, 0.5438, 0.5548, 0.5438, 0.5548, 0.5921, 0.4156, 0.5921, 0.4156, 0.5921, 0.5548, 0.5921, 0.5548, 0.6405, 0.4156, 0.6405, 0.4156, 0.6405, 0.5548, 0.6405, 0.5548, 0.6888, 0.4156, 0.6888, 0.4156, 0.6888, 0.5548, 0.6888, 0.5548, 0.7371, 0.4156, 0.7371, 0.4156, 0.7371, 0.5548, 0.7371, 0.5548, 0.7855, 0.4156, 0.7855, 0.4156, 0.7855, 0.5548, 0.7855, 0.5548, 0.8338, 0.4156, 0.8338, 0.4156, 0.8338, 0.5548, 0.8338, 0.5548, 0.8822, 0.4156, 0.8822, 0.5, 0.7662, 0.5, 0.8221, 0.4687, 0.8221, 0.4688, 0.7662, 0.4688, 0.7662, 0.4687, 0.8221, 0.4375, 0.8221, 0.4375, 0.7662, 0.4375, 0.7662, 0.4375, 0.8221, 0.4062, 0.8221, 0.4062, 0.7662, 0.4062, 0.7662, 0.4062, 0.8221, 0.375, 0.8221, 0.375, 0.7662, 0.375, 0.7662, 0.375, 0.8221, 0.3438, 0.8221, 0.3438, 0.7662, 0.3438, 0.7662, 0.3438, 0.8221, 0.3125, 0.8221, 0.3125, 0.7662, 0.3125, 0.7662, 0.3125, 0.8221, 0.2812, 0.8221, 0.2812, 0.7662, 0.2812, 0.7662, 0.2812, 0.8221, 0.25, 0.8221, 0.25, 0.7662, 0.25, 0.7662, 0.25, 0.8221, 0.2188, 0.8221, 0.2188, 0.7662, 0.2188, 0.7662, 0.2188, 0.8221, 0.1875, 0.8221, 0.1875, 0.7662, 0.1875, 0.7662, 0.1875, 0.8221, 0.1562, 0.8221, 0.1562, 0.7662, 0.1562, 0.7662, 0.1562, 0.8221, 0.125, 0.8221, 0.125, 0.7662, 0.125, 0.7662, 0.125, 0.8221, 0.09375, 0.8221, 0.09375, 0.7662, 0.09375, 0.7662, 0.09375, 0.8221, 0.0625, 0.8221, 0.0625, 0.7662, 0.0625, 0.7662, 0.0625, 0.8221, 0.03125, 0.8221, 0.03125, 0.7662, 0.03125, 0.7662, 0.03125, 0.8221, 0.0, 0.8221, 0.0, 0.7662, 0.03125, 0.7799, 0.03125, 0.8183, 0.0, 0.8183, 0.0, 0.7799, 0.0625, 0.7799, 0.0625, 0.8183, 0.03125, 0.8183, 0.03125, 0.7799, 0.09375, 0.7799, 0.09375, 0.8183, 0.0625, 0.8183, 0.0625, 0.7799, 0.125, 0.7799, 0.125, 0.8183, 0.09375, 0.8183, 0.09375, 0.7799, 0.1562, 0.7799, 0.1562, 0.8183, 0.125, 0.8183, 0.125, 0.7799, 0.1875, 0.7799, 0.1875, 0.8183, 0.1562, 0.8183, 0.1562, 0.7799, 0.2188, 0.7799, 0.2188, 0.8183, 0.1875, 0.8183, 0.1875, 0.7799, 0.25, 0.7799, 0.25, 0.8183, 0.2188, 0.8183, 0.2188, 0.7799, 0.2812, 0.7799, 0.2812, 0.8183, 0.25, 0.8183, 0.25, 0.7799, 0.3125, 0.7799, 0.3125, 0.8183, 0.2812, 0.8183, 0.2812, 0.7799, 0.3438, 0.7799, 0.3438, 0.8183, 0.3125, 0.8183, 0.3125, 0.7799, 0.375, 0.7799, 0.375, 0.8183, 0.3438, 0.8183, 0.3438, 0.7799, 0.4062, 0.7799, 0.4062, 0.8183, 0.375, 0.8183, 0.375, 0.7799, 0.4375, 0.7799, 0.4375, 0.8183, 0.4062, 0.8183, 0.4062, 0.7799, 0.4687, 0.7799, 0.4687, 0.8183, 0.4375, 0.8183, 0.4375, 0.7799, 0.5, 0.7799, 0.5, 0.8183, 0.4687, 0.8183, 0.4687, 0.7799, 0.004014, 0.8338, 0.09956, 0.8338, 0.09956, 0.8822, 0.004014, 0.8822, 0.004014, 0.7855, 0.09956, 0.7855, 0.09956, 0.8338, 0.004014, 0.8338, 0.004014, 0.7371, 0.09956, 0.7371, 0.09956, 0.7855, 0.004014, 0.7855, 0.004014, 0.6888, 0.09956, 0.6888, 0.09956, 0.7371, 0.004014, 0.7371, 0.004014, 0.6405, 0.09956, 0.6405, 0.09956, 0.6888, 0.004014, 0.6888, 0.004014, 0.5921, 0.09956, 0.5921, 0.09956, 0.6405, 0.004014, 0.6405, 0.004014, 0.5438, 0.09956, 0.5438, 0.09956, 0.5921, 0.004014, 0.5921, 0.004014, 0.4954, 0.09956, 0.4954, 0.09956, 0.5438, 0.004014, 0.5438, 0.004014, 0.4471, 0.09956, 0.4471, 0.09956, 0.4954, 0.004014, 0.4954, 0.004014, 0.3988, 0.09956, 0.3988, 0.09956, 0.4471, 0.004014, 0.4471, 0.004014, 0.3504, 0.09956, 0.3504, 0.09956, 0.3988, 0.004014, 0.3988, 0.004014, 0.3021, 0.09956, 0.3021, 0.09956, 0.3504, 0.004014, 0.3504, 0.004014, 0.2537, 0.09956, 0.2537, 0.09956, 0.3021, 0.004014, 0.3021, 0.004014, 0.2054, 0.09956, 0.2054, 0.09956, 0.2537, 0.004014, 0.2537, 0.004014, 0.1571, 0.09956, 0.1571, 0.09956, 0.2054, 0.004014, 0.2054, 0.004014, -0.07026, 0.09956, -0.07026, 0.09956, -0.02192, 0.004014, -0.02192, 0.8492, 0.8947, 0.7756, 0.8947, 0.778, 0.8947, 0.7804, 0.8947, 0.7827, 0.8947, 0.7851, 0.8947, 0.7875, 0.8947, 0.7899, 0.8947, 0.7922, 0.8947, 0.7946, 0.8947, 0.797, 0.8947, 0.7994, 0.8947, 0.8017, 0.8947, 0.8041, 0.8947, 0.8065, 0.8947, 0.8089, 0.8947, 0.8112, 0.8947, 0.8136, 0.8947, 0.816, 0.8947, 0.8183, 0.8947, 0.8207, 0.8947, 0.8231, 0.8947, 0.8255, 0.8947, 0.8278, 0.8947, 0.8302, 0.8947, 0.8326, 0.8947, 0.835, 0.8947, 0.8373, 0.8947, 0.8397, 0.8947, 0.8421, 0.8947, 0.8445, 0.8947, 0.8468, 0.8947])
me_cylinder_002.materials.append(mat_material_001)
me_cylinder_002.update()

# ---- objects
ob_toothpaste_tube = bpy.data.objects.new('Toothpaste Tube', me_cylinder_002)

# ---- transforms, parenting, visibility, modifiers, constraints
ob_toothpaste_tube.location = (0.0, 0.0, 0.0)
ob_toothpaste_tube.rotation_euler = (-0.0, -1.576, -0.0)
ob_toothpaste_tube.scale = (0.06907, 0.06905, 0.2186)

# ---- collection membership
col_collection.objects.link(ob_toothpaste_tube)

# ---- scene / render settings (as saved in the file)
scene.frame_start = 1; scene.frame_end = 250; scene.frame_set(1)
scene.render.engine = 'BLENDER_EEVEE_NEXT'
scene.cycles.sampling_pattern = 'TABULATED_SOBOL'
bpy.context.view_layer.update()

# ---- added for rendering (the .blend has no active camera and no usable light): camera, sun
cam_auto = bpy.data.cameras.new('AutoCamera')
cam_auto.lens = 50.0
cam_auto.sensor_width = 36.0
cam_auto.clip_end = 1000.0
ob_auto_camera = bpy.data.objects.new('AutoCamera', cam_auto)
scene.collection.objects.link(ob_auto_camera)
ob_auto_camera.location = (0.421642, -0.543343, 0.372925)
ob_auto_camera.rotation_euler = (1.09748, -7.21219e-08, 0.694738)
scene.camera = ob_auto_camera
light_auto_sun = bpy.data.lights.new('AutoSun', 'SUN')
light_auto_sun.energy = 3.0
light_auto_sun.angle = 0.0523599
ob_auto_sun = bpy.data.objects.new('AutoSun', light_auto_sun)
scene.collection.objects.link(ob_auto_sun)
ob_auto_sun.rotation_euler = (0.872665, 0.174533, 0.523599)
bpy.context.view_layer.update()
